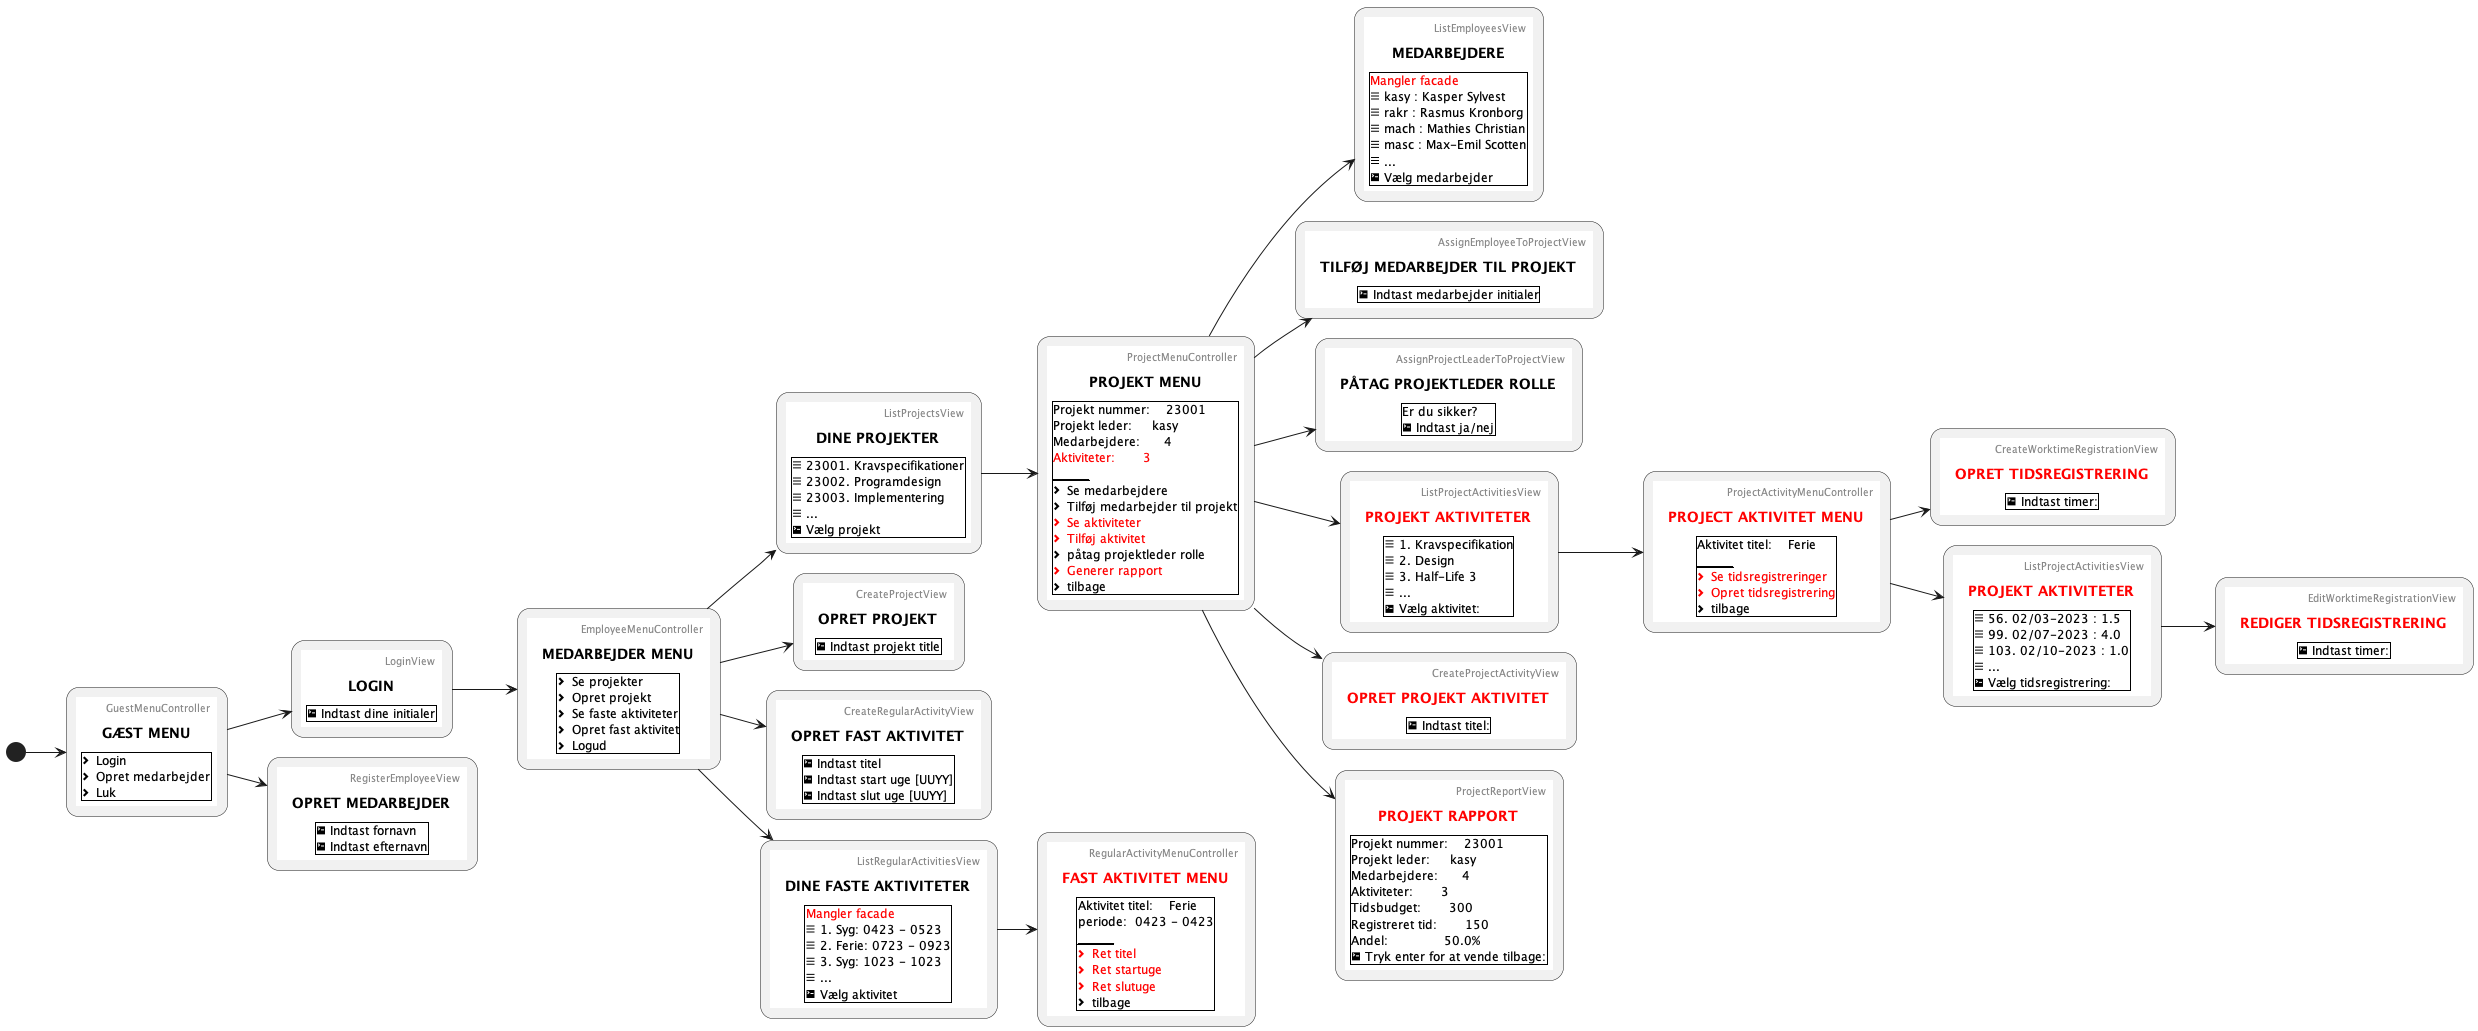

The diagram above was rendered by PlantUML. Its source (embedded in the PNG):
@startuml
left to right direction
(*) --> "
{{
salt
{+
title GÆST MENU 
header GuestMenuController
<&chevron-right> Login
<&chevron-right> Opret medarbejder
<&chevron-right> Luk
}
}}
" as GuestMenuController

GuestMenuController --> "
{{
salt
{+
title LOGIN
header LoginView
<&terminal> Indtast dine initialer
}
}}
" as LoginView 

LoginView --> "
{{
salt
{+
title MEDARBEJDER MENU
header EmployeeMenuController
<&chevron-right> Se projekter
<&chevron-right> Opret projekt
<&chevron-right> Se faste aktiviteter
<&chevron-right> Opret fast aktivitet
<&chevron-right> Logud
}
}}
" as EmployeeMenuController

GuestMenuController --> "
{{
salt
{+
title OPRET MEDARBEJDER
header RegisterEmployeeView
<&terminal> Indtast fornavn
<&terminal> Indtast efternavn
}
}}
" as RegisterEmployeeView

EmployeeMenuController --> "
{{
salt
{+
title DINE PROJEKTER
header ListProjectsView
<&menu> 23001. Kravspecifikationer
<&menu> 23002. Programdesign
<&menu> 23003. Implementering
<&menu> ...
<&terminal> Vælg projekt
}
}}
" as ListProjectsView

ListProjectsView --> "
{{
salt
{+
title PROJEKT MENU
header ProjectMenuController
Projekt nummer:    23001
Projekt leder:     kasy
Medarbejdere:      4
<color:Red>Aktiviteter:       3
______________________________
<&chevron-right> Se medarbejdere
<&chevron-right> Tilføj medarbejder til projekt
<color:Red><&chevron-right> Se aktiviteter
<color:Red><&chevron-right> Tilføj aktivitet
<&chevron-right> påtag projektleder rolle
<color:Red><&chevron-right> Generer rapport
<&chevron-right> tilbage
}
}}
" as ProjectMenuController

EmployeeMenuController --> "
{{
salt
{+
title OPRET PROJEKT
header CreateProjectView
<&terminal> Indtast projekt title
}
}}
" as CreateProjectView

EmployeeMenuController --> "
{{
salt
{+
title OPRET FAST AKTIVITET
header CreateRegularActivityView
<&terminal> Indtast titel
<&terminal> Indtast start uge [UUYY]
<&terminal> Indtast slut uge [UUYY]
}
}}
" as CreateRegularActivityView

EmployeeMenuController --> "
{{
salt
{+
title DINE FASTE AKTIVITETER
header ListRegularActivitiesView
<color:Red>Mangler facade
<&menu> 1. Syg: 0423 - 0523
<&menu> 2. Ferie: 0723 - 0923
<&menu> 3. Syg: 1023 - 1023
<&menu> ...
<&terminal> Vælg aktivitet
}
}}
" as ListRegularActivitiesView

ListRegularActivitiesView --> "
{{
salt
{+
title <color:Red>FAST AKTIVITET MENU
header RegularActivityMenuController
Aktivitet titel:    Ferie
periode:  0423 - 0423
______________________________
<color:Red><&chevron-right> Ret titel
<color:Red><&chevron-right> Ret startuge
<color:Red><&chevron-right> Ret slutuge
<&chevron-right> tilbage
}
}}
" as RegularActivityMenuController

ProjectMenuController --> "
{{
salt
{+
title MEDARBEJDERE
header ListEmployeesView
<color:Red>Mangler facade
<&menu> kasy : Kasper Sylvest
<&menu> rakr : Rasmus Kronborg
<&menu> mach : Mathies Christian
<&menu> masc : Max-Emil Scotten
<&menu> ...
<&terminal> Vælg medarbejder
}
}}
" as ListEmployeesView

ProjectMenuController --> "
{{
salt
{+
title TILFØJ MEDARBEJDER TIL PROJEKT
header AssignEmployeeToProjectView
<&terminal> Indtast medarbejder initialer
}
}}
" as AssignEmployeeToProjectView

ProjectMenuController --> "
{{
salt
{+
title PÅTAG PROJEKTLEDER ROLLE
header AssignProjectLeaderToProjectView
Er du sikker?
<&terminal> Indtast ja/nej
}
}}
" as AssignProjectLeaderToProjectView

ProjectMenuController --> "
{{
salt
{+
title <color:Red>PROJEKT AKTIVITETER
header ListProjectActivitiesView
<&menu> 1. Kravspecifikation
<&menu> 2. Design
<&menu> 3. Half-Life 3
<&menu> ...
<&terminal> Vælg aktivitet:
}
}}
" as ListProjectActivitiesView

ProjectMenuController --> "
{{
salt
{+
title <color:Red>OPRET PROJEKT AKTIVITET
header CreateProjectActivityView
<&terminal> Indtast titel:
}
}}
" as CreateProjectActivityView

ProjectMenuController --> "
{{
salt
{+
title <color:Red>PROJEKT RAPPORT
header ProjectReportView
Projekt nummer:    23001
Projekt leder:     kasy
Medarbejdere:      4
Aktiviteter:       3
Tidsbudget:       300
Registreret tid:       150
Andel:              50.0%
<&terminal> Tryk enter for at vende tilbage:
}
}}
" as ProjectReportView

ListProjectActivitiesView --> "
{{
salt
{+
title <color:Red>PROJECT AKTIVITET MENU
header ProjectActivityMenuController
Aktivitet titel:    Ferie
______________________________
<color:Red><&chevron-right> Se tidsregistreringer
<color:Red><&chevron-right> Opret tidsregistrering
<&chevron-right> tilbage
}
}}
" as ProjectActivityMenuController

ProjectActivityMenuController --> "
{{
salt
{+
title <color:Red>OPRET TIDSREGISTRERING
header CreateWorktimeRegistrationView
<&terminal> Indtast timer:
}
}}
" as CreateWorktimeRegistrationView

ProjectActivityMenuController --> "
{{
salt
{+
title <color:Red>PROJEKT AKTIVITETER
header ListProjectActivitiesView
<&menu> 56. 02/03-2023 : 1.5
<&menu> 99. 02/07-2023 : 4.0
<&menu> 103. 02/10-2023 : 1.0
<&menu> ...
<&terminal> Vælg tidsregistrering:
}
}}
" as ListWorktimeRegistrationsView

ListWorktimeRegistrationsView --> "
{{
salt
{+
title <color:Red>REDIGER TIDSREGISTRERING
header EditWorktimeRegistrationView
<&terminal> Indtast timer:
}
}}
" as EditWorktimeRegistrationView

@enduml